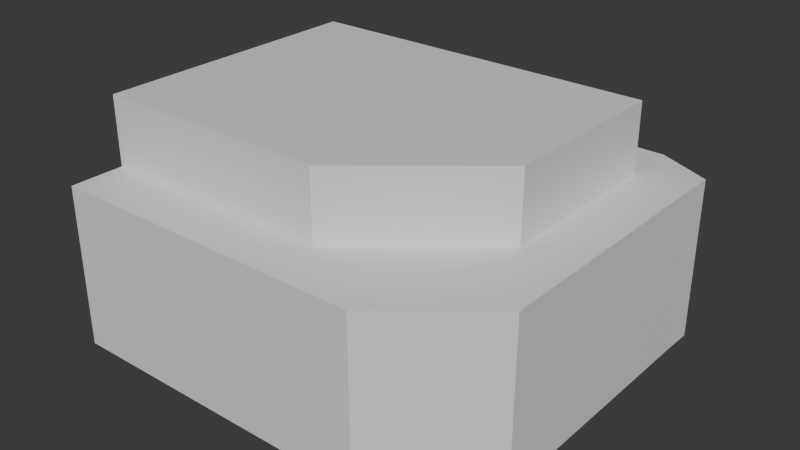 # Source: slab-rock.blend  (saved by Blender 4.3.34; exported with 4.5.12 LTS)
import bpy
from mathutils import Matrix  # noqa: F401  (used for matrix-valued properties, if any)

bpy.ops.wm.read_factory_settings(use_empty=True)
scene = bpy.context.scene
scene.name = 'Scene'

# ---- collections
col_collection = bpy.data.collections.new('Collection'); scene.collection.children.link(col_collection)

# ---- materials (node trees are filled in below, after node groups)
mat_material = bpy.data.materials.new('Material')
mat_material.alpha_threshold = 0.0
mat_material.roughness = 0.5
mat_material.line_color = (0.0, 0.0, 0.0, 1.0)

# ---- material node trees
mat_material.use_nodes = True; mat_material.node_tree.nodes.clear()
_N = mat_material.node_tree.nodes; _L = mat_material.node_tree.links
n0 = _N.new('ShaderNodeOutputMaterial'); n0.name = 'Material Output'; n0.location = (300, 300)
n1 = _N.new('ShaderNodeBsdfPrincipled'); n1.name = 'Principled BSDF'; n1.location = (10, 300)
n1.inputs[3].default_value = 1.45
_L.new(n1.outputs[0], n0.inputs[0])
n0.is_active_output = True

# ---- world
world_world = bpy.data.worlds.new('World'); scene.world = world_world
world_world.use_nodes = True; world_world.node_tree.nodes.clear()
_N = world_world.node_tree.nodes; _L = world_world.node_tree.links
n0 = _N.new('ShaderNodeOutputWorld'); n0.name = 'World Output'; n0.location = (300, 300)
n1 = _N.new('ShaderNodeBackground'); n1.name = 'Background'; n1.location = (10, 300)
n1.inputs[0].default_value = (0.05088, 0.05088, 0.05088, 1.0)
_L.new(n1.outputs[0], n0.inputs[0])
n0.is_active_output = True
world_world.color = (0.05088, 0.05088, 0.05088)
world_world.sun_shadow_jitter_overblur = 0.0

# ---- meshes
me_cube = bpy.data.meshes.new('Cube')
me_cube.from_pydata([(2.635, 1.95, 0.7078), (2.635, 1.95, -1.292), (2.628, -1.606, 0.7078), (2.628, -1.606, -1.292), (-2.513, 2.27, 0.7078), (-2.513, 2.27, -1.292), (-2.513, -2.551, 0.7078), (-2.513, -2.551, -1.292), (-2.513, 1.603, -1.292), (-2.513, -1.885, -1.292), (2.628, 1.603, 0.7078), (2.628, -1.365, 0.7078), (-2.513, -1.885, 0.7078), (-2.513, 1.603, 0.7078), (2.628, -1.365, -1.292), (2.628, 1.603, -1.292), (1.961, 2.27, -1.292), (-1.846, 2.27, -1.292), (1.466, -2.551, 0.7078), (-1.846, -2.551, 0.7078), (-1.846, -2.551, -1.292), (1.466, -2.551, -1.292), (-1.846, 2.27, 0.7078), (1.961, 2.27, 0.7078), (1.961, 1.603, -1.292), (-1.846, 1.603, -1.292), (1.346, -1.365, -1.292), (-1.846, -1.885, -1.292), (-1.846, 1.603, 0.7078), (1.961, 1.603, 0.7078), (0.4225, -1.885, 0.7078), (1.965, -0.6169, 0.7078), (-2.513, -1.885, 1.559), (-2.513, 1.603, 1.559), (-1.846, 1.603, 1.559), (1.961, 1.603, 1.559), (0.4225, -1.885, 1.559), (1.965, -0.6169, 1.559)], [], [(30, 12, 6, 19), (20, 19, 6, 7), (8, 13, 4, 5), (26, 14, 3, 21), (14, 11, 2, 3), (16, 23, 0, 1), (1, 0, 10, 15), (15, 10, 11, 14), (16, 1, 15, 24), (24, 15, 14, 26), (7, 6, 12, 9), (9, 12, 13, 8), (22, 4, 13, 28), (30, 31, 37, 36), (10, 29, 31, 11), (28, 13, 33, 34), (0, 23, 29, 10), (23, 22, 28, 29), (8, 25, 27, 9), (25, 24, 26, 27), (5, 17, 25, 8), (17, 16, 24, 25), (5, 4, 22, 17), (17, 22, 23, 16), (9, 27, 20, 7), (27, 26, 21, 20), (3, 2, 18, 21), (21, 18, 19, 20), (11, 31, 18, 2), (31, 30, 19, 18), (34, 33, 32, 36), (35, 34, 36, 37), (29, 28, 34, 35), (13, 12, 32, 33), (31, 29, 35, 37), (12, 30, 36, 32)])
_uv = me_cube.uv_layers.new(name='UVMap')
_uv.uv.foreach_set('vector', [0.7917, 0.6667, 0.875, 0.6667, 0.875, 0.75, 0.7917, 0.75, 0.375, 0.9167, 0.625, 0.9167, 0.625, 1.0, 0.375, 1.0, 0.375, 0.1667, 0.625, 0.1667, 0.625, 0.25, 0.375, 0.25, 0.2917, 0.6667, 0.375, 0.6667, 0.375, 0.75, 0.2917, 0.75, 0.375, 0.6667, 0.625, 0.6667, 0.625, 0.75, 0.375, 0.75, 0.375, 0.4167, 0.625, 0.4167, 0.625, 0.5, 0.375, 0.5, 0.375, 0.5, 0.625, 0.5, 0.625, 0.5833, 0.375, 0.5833, 0.375, 0.5833, 0.625, 0.5833, 0.625, 0.6667, 0.375, 0.6667, 0.2917, 0.5, 0.375, 0.5, 0.375, 0.5833, 0.2917, 0.5833, 0.2917, 0.5833, 0.375, 0.5833, 0.375, 0.6667, 0.2917, 0.6667, 0.375, 0.0, 0.625, 0.0, 0.625, 0.08333, 0.375, 0.08333, 0.375, 0.08333, 0.625, 0.08333, 0.625, 0.1667, 0.375, 0.1667, 0.7917, 0.5, 0.875, 0.5, 0.875, 0.5833, 0.7917, 0.5833, 0.7917, 0.6667, 0.7083, 0.6667, 0.7083, 0.6667, 0.7917, 0.6667, 0.625, 0.5833, 0.7083, 0.5833, 0.7083, 0.6667, 0.625, 0.6667, 0.7917, 0.5833, 0.875, 0.5833, 0.875, 0.5833, 0.7917, 0.5833, 0.625, 0.5, 0.7083, 0.5, 0.7083, 0.5833, 0.625, 0.5833, 0.7083, 0.5, 0.7917, 0.5, 0.7917, 0.5833, 0.7083, 0.5833, 0.125, 0.5833, 0.2083, 0.5833, 0.2083, 0.6667, 0.125, 0.6667, 0.2083, 0.5833, 0.2917, 0.5833, 0.2917, 0.6667, 0.2083, 0.6667, 0.125, 0.5, 0.2083, 0.5, 0.2083, 0.5833, 0.125, 0.5833, 0.2083, 0.5, 0.2917, 0.5, 0.2917, 0.5833, 0.2083, 0.5833, 0.375, 0.25, 0.625, 0.25, 0.625, 0.3333, 0.375, 0.3333, 0.375, 0.3333, 0.625, 0.3333, 0.625, 0.4167, 0.375, 0.4167, 0.125, 0.6667, 0.2083, 0.6667, 0.2083, 0.75, 0.125, 0.75, 0.2083, 0.6667, 0.2917, 0.6667, 0.2917, 0.75, 0.2083, 0.75, 0.375, 0.75, 0.625, 0.75, 0.625, 0.8333, 0.375, 0.8333, 0.375, 0.8333, 0.625, 0.8333, 0.625, 0.9167, 0.375, 0.9167, 0.625, 0.6667, 0.7083, 0.6667, 0.7083, 0.75, 0.625, 0.75, 0.7083, 0.6667, 0.7917, 0.6667, 0.7917, 0.75, 0.7083, 0.75, 0.7917, 0.5833, 0.875, 0.5833, 0.875, 0.6667, 0.7917, 0.6667, 0.7083, 0.5833, 0.7917, 0.5833, 0.7917, 0.6667, 0.7083, 0.6667, 0.7083, 0.5833, 0.7917, 0.5833, 0.7917, 0.5833, 0.7083, 0.5833, 0.625, 0.1667, 0.625, 0.08333, 0.625, 0.08333, 0.625, 0.1667, 0.7083, 0.6667, 0.7083, 0.5833, 0.7083, 0.5833, 0.7083, 0.6667, 0.875, 0.6667, 0.7917, 0.6667, 0.7917, 0.6667, 0.875, 0.6667])
me_cube.materials.append(mat_material)
me_cube.use_mirror_vertex_groups = False
me_cube.update()

# ---- objects
ob_slabrock = bpy.data.objects.new('SlabRock', me_cube)

# ---- transforms, parenting, visibility, modifiers, constraints
ob_slabrock.location = (0.0, 0.0, 0.0)
ob_slabrock.lock_rotations_4d = False
ob_slabrock.empty_display_type = 'ARROWS'
ob_slabrock.lineart.crease_threshold = 0.0

# ---- collection membership
col_collection.objects.link(ob_slabrock)

# ---- scene / render settings (as saved in the file)
scene.frame_start = 1; scene.frame_end = 250; scene.frame_set(1)
scene.render.engine = 'BLENDER_EEVEE_NEXT'
bpy.context.view_layer.update()

# ---- added for rendering (the .blend has no active camera and no usable light): camera, sun
cam_auto = bpy.data.cameras.new('AutoCamera')
cam_auto.lens = 50.0
cam_auto.sensor_width = 36.0
cam_auto.clip_end = 1000.0
ob_auto_camera = bpy.data.objects.new('AutoCamera', cam_auto)
scene.collection.objects.link(ob_auto_camera)
ob_auto_camera.location = (7.09936, -8.58671, 5.76389)
ob_auto_camera.rotation_euler = (1.09748, -7.21219e-08, 0.694738)
scene.camera = ob_auto_camera
light_auto_sun = bpy.data.lights.new('AutoSun', 'SUN')
light_auto_sun.energy = 3.0
light_auto_sun.angle = 0.0523599
ob_auto_sun = bpy.data.objects.new('AutoSun', light_auto_sun)
scene.collection.objects.link(ob_auto_sun)
ob_auto_sun.rotation_euler = (0.872665, 0.174533, 0.523599)
bpy.context.view_layer.update()
